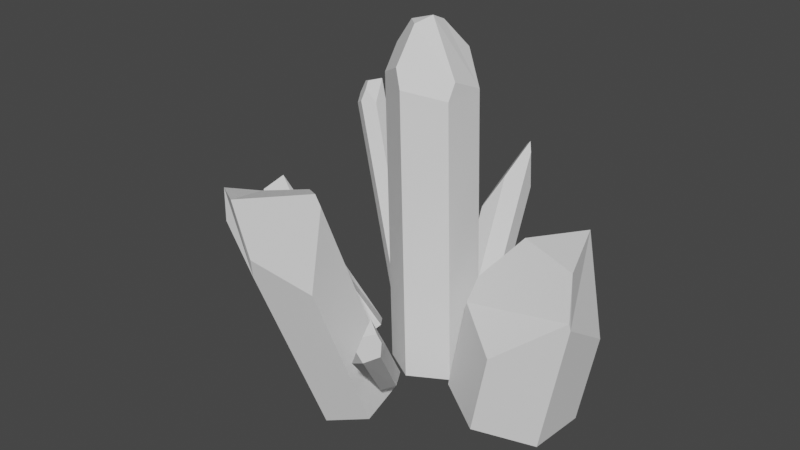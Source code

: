 # Source: tutorialCrystal.blend  (saved by Blender 2.82.7; exported with 4.5.12 LTS)
import bpy
from mathutils import Matrix  # noqa: F401  (used for matrix-valued properties, if any)

bpy.ops.wm.read_factory_settings(use_empty=True)
scene = bpy.context.scene
scene.name = 'Scene'

# ---- collections
col_collection = bpy.data.collections.new('Collection'); scene.collection.children.link(col_collection)

# ---- world
world_world = bpy.data.worlds.new('World'); scene.world = world_world
world_world.use_nodes = True; world_world.node_tree.nodes.clear()
_N = world_world.node_tree.nodes; _L = world_world.node_tree.links
n0 = _N.new('ShaderNodeOutputWorld'); n0.name = 'World Output'; n0.location = (300, 300)
n1 = _N.new('ShaderNodeBackground'); n1.name = 'Background'; n1.location = (10, 300)
n1.inputs[0].default_value = (0.05088, 0.05088, 0.05088, 1.0)
_L.new(n1.outputs[0], n0.inputs[0])
n0.is_active_output = True
world_world.color = (0.05088, 0.05088, 0.05088)
world_world.use_sun_shadow = False
world_world.sun_shadow_jitter_overblur = 0.0

# ---- meshes
me_cylinder = bpy.data.meshes.new('Cylinder')
me_cylinder.from_pydata([(0.7397, 1.14, -0.2364), (1.582, 0.6043, -0.2242), (1.322, 1.322, -0.2694), (1.537, -0.3942, -0.2174), (0.6512, -0.8566, -0.2229), (-0.1908, -0.3207, -0.2351), (-0.1465, 0.6777, -0.2419), (-0.6488, 0.01262, 1.079), (0.9631, 1.547, -0.2922), (1.096, -0.0729, 1.032), (0.1997, -0.5281, 1.066), (-0.004797, -0.396, 1.146), (0.03604, 0.1346, 1.302), (0.3044, 1.457, 0.9892), (-0.5674, 0.984, 0.9279), (-0.6601, 0.4206, 1.187), (0.5412, 1.429, -0.2845), (-0.2985, 0.4544, 1.297), (1.137, 0.9276, 1.037), (1.087, 0.1494, 1.103), (0.2613, 0.4592, 1.332), (0.2561, 0.8251, 1.3), (0.5802, 1.286, 1.175), (0.3744, 1.057, -0.2521), (0.5884, 0.7112, -0.2193), (1.022, 0.6514, -0.211), (1.349, 0.9231, -0.2332), (0.266, 2.476, 0.3537), (0.4818, 2.106, 0.3763), (0.8888, 2.393, 0.5329), (1.194, 2.941, 0.6285), (1.193, 3.012, 0.4525), (1.129, 2.992, 0.675), (-0.3236, -0.6023, -0.2282), (0.4207, 3.005, 0.3884), (0.3735, 3.059, 0.4538), (0.8381, 3.181, 0.4058), (0.7792, 3.39, 0.615), (0.9142, 3.297, 0.485), (0.5425, -1.064, -0.2658), (0.5425, -1.988, -0.341), (-0.3236, -2.449, -0.3787), (-1.19, -1.988, -0.341), (-1.19, -1.064, -0.2658), (-0.3236, -4.31, 0.5012), (-1.19, -4.135, 0.6744), (-0.3236, -2.684, 0.756), (-1.19, -3.18, 0.7345), (-1.27, -4.061, 0.8055), (2.898, 1.596, -0.2817), (0.5425, -3.268, 0.7762), (0.5425, -3.6, 0.4212), (-0.2219, -4.446, 0.5951), (-0.4963, -4.58, 0.839), (0.4604, -3.327, 0.8285), (3.634, 1.578, 0.5036), (4.093, 0.8157, -0.3186), (-0.8379, 1.495, -0.1381), (4.03, -0.6223, -0.3089), (2.77, -1.28, -0.2622), (1.575, -0.4988, -0.2253), (1.638, 0.9392, -0.2351), (-2.481, 2.041, 0.8606), (-0.8546, 1.149, -0.1317), (3.098, -1.229, 0.1055), (1.966, -0.4388, 0.2142), (2.035, 0.9999, 0.21), (2.077, -0.2009, 0.3259), (2.958, 0.1458, 0.5343), (4.474, 0.8741, 0.1095), (4.563, -0.5405, 0.2904), (4.536, -0.5645, 0.3217), (4.281, -0.1444, 0.4904), (1.021, -1.495, -0.1066), (-1.15, 0.9805, -0.1469), (-1.429, 1.159, -0.1683), (-1.412, 1.506, -0.1747), (-1.117, 1.674, -0.1596), (1.151, -1.784, -0.135), (-2.66, 1.491, 0.7713), (-2.924, 1.664, 0.7407), (-2.788, 1.971, 0.6621), (-2.458, 2.127, 0.656), (1.879, -3.398, 0.4024), (-2.986, 1.841, 0.7803), (-2.854, 1.884, 0.8404), (0.6839, -1.48, -0.08934), (-2.335, 1.649, 0.7682), (-2.604, 1.594, 0.8259), (-2.648, 1.727, 0.8568), (0.9442, -2.058, -0.1463), (0.607, -2.044, -0.1291), (0.4769, -1.755, -0.1006), (2.243, -3.546, 0.2801), (2.025, -3.803, 0.26), (1.602, -3.65, 0.2079), (1.446, -3.32, 0.2161), (1.926, -3.878, 0.3083), (1.99, -3.763, 0.369), (2.091, -3.222, 0.2911), (2.24, -3.506, 0.3388), (2.168, -3.559, 0.3762), (-1.649, 0.5704, -0.2522), (-1.871, 0.2343, -0.2869), (-1.763, -0.1917, -0.2885), (-1.406, -0.387, -0.2558), (-1.069, -0.2045, -0.2134), (-1.006, 0.2185, -0.1933), (-1.264, 0.5633, -0.2105), (-3.036, -0.859, 0.1219), (-2.672, -0.6686, 0.1547), (-3.009, -0.3611, 0.3162), (-3.584, -0.1081, 0.4114), (-3.593, 0.007974, 0.2363), (-3.653, -0.2023, 0.4551), (-3.574, -0.716, 0.1533), (-3.652, -0.8044, 0.216), (-3.75, -0.3095, 0.1789), (-4.034, -0.5003, 0.3816), (-3.893, -0.2833, 0.2576)], [], [(22, 13, 14, 15, 17, 21), (0, 1, 3, 4, 5, 6), (19, 18, 22, 21, 20), (4, 10, 11, 7, 5), (3, 9, 10, 4), (20, 21, 17, 12), (7, 11, 12, 17, 15), (5, 7, 15, 14, 6), (30, 26, 25, 29, 32), (6, 14, 13, 0), (11, 10, 9, 19, 20, 12), (1, 18, 19, 9, 3), (0, 13, 22, 18, 1), (24, 25, 26, 2, 8, 16, 23), (25, 24, 28, 29), (24, 23, 27, 28), (35, 37, 32, 29, 28, 27), (37, 35, 34, 36, 38), (2, 26, 30, 31), (30, 32, 37, 38, 31), (8, 2, 31, 38, 36), (16, 34, 35, 27, 23), (16, 8, 36, 34), (33, 39, 40, 41, 42, 43), (41, 44, 45, 42), (42, 45, 48, 47, 43), (54, 53, 52, 51, 50), (43, 47, 46, 33), (48, 53, 54, 46, 47), (45, 44, 52, 53, 48), (40, 51, 52, 44, 41), (39, 50, 51, 40), (33, 46, 54, 50, 39), (56, 58, 59, 60, 61, 49), (67, 68, 55, 66), (59, 64, 65, 60), (95, 97, 98, 83, 96), (72, 68, 67, 65, 64, 71), (55, 68, 72), (61, 66, 55, 49), (60, 65, 67, 66, 61), (58, 70, 71, 64, 59), (56, 69, 70, 58), (49, 55, 69, 56), (71, 70, 69, 55, 72), (81, 84, 85, 62, 82), (57, 63, 74, 75, 76, 77), (74, 79, 80, 75), (88, 87, 62, 89), (89, 85, 84, 80, 79, 88), (62, 85, 89), (77, 82, 62, 57), (76, 81, 82, 77), (75, 80, 84, 81, 76), (86, 73, 78, 90, 91, 92), (63, 87, 88, 79, 74), (57, 62, 87, 63), (78, 93, 94, 90), (100, 99, 83, 101), (101, 98, 97, 94, 93, 100), (83, 98, 101), (92, 96, 83, 86), (91, 95, 96, 92), (90, 94, 97, 95, 91), (73, 99, 100, 93, 78), (86, 83, 99, 73), (112, 108, 107, 111, 114), (106, 107, 108, 102, 103, 104, 105), (107, 106, 110, 111), (106, 105, 109, 110), (116, 118, 114, 111, 110, 109), (118, 116, 115, 117, 119), (102, 108, 112, 113), (112, 114, 118, 119, 113), (103, 102, 113, 119, 117), (104, 115, 116, 109, 105), (104, 103, 117, 115)])
_uv = me_cylinder.uv_layers.new(name='UVMap')
_uv.uv.foreach_set('vector', [0.9362, 0.9689, 1.0, 0.9236, 0.1667, 0.9096, 0.2687, 0.9735, 0.2104, 0.5329, 0.5646, 0.7755, 0.75, 0.49, 0.9578, 0.37, 0.9578, 0.13, 0.75, 0.01, 0.5422, 0.13, 0.5422, 0.37, 0.6132, 0.7752, 0.8333, 0.9324, 0.9362, 0.9689, 0.2646, 0.325, 0.3912, 0.6063, 0.5, 0.5, 0.5, 0.9394, 0.4638, 0.9602, 0.3333, 0.9458, 0.3333, 0.5, 0.6667, 0.5, 0.6667, 0.9297, 0.5, 0.9394, 0.5, 0.5, 0.2927, 0.2092, 0.2646, 0.325, 0.1354, 0.2304, 0.2191, 0.1571, 0.3333, 0.9458, 0.4638, 0.9602, 0.3614, 0.7312, 0.2104, 0.5329, 0.1844, 0.6217, 0.3333, 0.5, 0.3333, 0.9458, 0.2687, 0.9735, 0.1667, 0.9096, 0.1667, 0.5, 0.0, 0.0, 0.0, 0.0, 0.0, 0.0, 0.0, 0.0, 0.0, 0.0, 0.1667, 0.5, 0.1667, 0.9096, -8.941e-08, 0.9236, -8.941e-08, 0.5, 0.4638, 0.9602, 0.5, 0.9394, 0.6667, 0.9297, 0.6132, 0.7752, 0.3912, 0.6063, 0.3614, 0.7312, 0.8333, 0.5, 0.8333, 0.9324, 0.7015, 0.9477, 0.6667, 0.9297, 0.6667, 0.5, 1.0, 0.5, 1.0, 0.9236, 0.9362, 0.9689, 0.8333, 0.9324, 0.8333, 0.5, 0.0, 0.0, 0.0, 0.0, 0.0, 0.0, 0.0, 0.0, 0.0, 0.0, 0.0, 0.0, 0.0, 0.0, 0.0, 0.0, 0.0, 0.0, 0.0, 0.0, 0.0, 0.0, 0.0, 0.0, 0.0, 0.0, 0.0, 0.0, 0.0, 0.0, 0.0, 0.0, 0.0, 0.0, 0.0, 0.0, 0.0, 0.0, 0.0, 0.0, 0.0, 0.0, 0.0, 0.0, 0.0, 0.0, 0.0, 0.0, 0.0, 0.0, 0.0, 0.0, 0.0, 0.0, 0.0, 0.0, 0.0, 0.0, 0.0, 0.0, 0.0, 0.0, 0.0, 0.0, 0.0, 0.0, 0.0, 0.0, 0.0, 0.0, 0.0, 0.0, 0.0, 0.0, 0.0, 0.0, 0.0, 0.0, 0.0, 0.0, 0.0, 0.0, 0.0, 0.0, 0.0, 0.0, 0.0, 0.0, 0.0, 0.0, 0.0, 0.0, 0.0, 0.0, 0.0, 0.0, 0.0, 0.0, 0.75, 0.49, 0.9578, 0.37, 0.9578, 0.13, 0.75, 0.01, 0.5422, 0.13, 0.5422, 0.37, 0.5, 0.5, 0.5, 0.8444, 0.3333, 0.8975, 0.3333, 0.5, 0.3333, 0.5, 0.3333, 0.8975, 0.3142, 0.9379, 0.1667, 0.8916, 0.1667, 0.5, 0.8491, 0.927, 0.3445, 0.504, 0.5196, 0.8795, 0.6667, 0.7984, 0.8333, 0.9079, 0.1667, 0.5, 0.1667, 0.8916, -8.941e-08, 0.8852, -8.941e-08, 0.5, 0.3142, 0.9379, 0.3445, 0.504, 0.8491, 0.927, 1.0, 0.8852, 0.1667, 0.8916, 0.3333, 0.8975, 0.5, 0.8444, 0.4681, 0.6705, 0.3445, 0.504, 0.3142, 0.9379, 0.6667, 0.5, 0.6667, 0.7984, 0.5196, 0.8795, 0.5, 0.8444, 0.5, 0.5, 0.8333, 0.5, 0.8333, 0.9079, 0.6667, 0.7984, 0.6667, 0.5, 1.0, 0.5, 1.0, 0.8852, 0.8491, 0.927, 0.8333, 0.9079, 0.8333, 0.5, 0.9578, 0.37, 0.9578, 0.13, 0.75, 0.01, 0.5422, 0.13, 0.5422, 0.37, 0.75, 0.49, 0.3075, 0.8517, 0.3733, 1.0, 0.2074, 0.4654, 0.1667, 0.7831, 0.5, 0.5, 0.5, 0.6134, 0.3333, 0.7796, 0.3333, 0.5, 0.3333, 0.919, 0.4262, 0.9764, 0.5295, 1.0, 0.2481, 0.4889, 0.1667, 0.9084, 0.6141, 1.0, 0.3733, 1.0, 0.3075, 0.8517, 0.3333, 0.7796, 0.5, 0.6134, 0.6596, 0.8999, 0.2074, 0.4654, 0.1536, 0.2252, 0.3793, 0.188, 0.1667, 0.5, 0.1667, 0.7831, -8.941e-08, 1.0, -8.941e-08, 0.5, 0.3333, 0.5, 0.3333, 0.7796, 0.3075, 0.8517, 0.1667, 0.7831, 0.1667, 0.5, 0.6667, 0.5, 0.6667, 0.8813, 0.6596, 0.8999, 0.5, 0.6134, 0.5, 0.5, 0.8333, 0.5, 0.8333, 0.7724, 0.6667, 0.8813, 0.6667, 0.5, 1.0, 0.5, 0.9486, 1.0, 0.8333, 0.7724, 0.8333, 0.5, 0.6596, 0.8999, 0.6667, 0.8813, 0.8333, 0.7724, 0.3141, 0.453, 0.6141, 1.0, 0.3333, 0.919, 0.4262, 0.9764, 0.5295, 1.0, 0.2481, 0.4889, 0.1667, 0.9084, 0.75, 0.49, 0.9578, 0.37, 0.9578, 0.13, 0.75, 0.01, 0.5422, 0.13, 0.5422, 0.37, 0.6667, 0.5, 0.6667, 0.9597, 0.5, 0.9551, 0.5, 0.5, 0.7425, 0.9836, 0.8333, 0.9506, 0.2668, 0.4803, 0.7192, 1.0, 0.7192, 1.0, 0.5295, 1.0, 0.4262, 0.9764, 0.5, 0.9551, 0.6667, 0.9597, 0.7425, 0.9836, 0.2481, 0.4889, 0.2211, 0.2013, 0.3906, 0.282, 0.1667, 0.5, 0.1667, 0.9084, -8.941e-08, 1.0, -8.941e-08, 0.5, 0.3333, 0.5, 0.3333, 0.919, 0.1667, 0.9084, 0.1667, 0.5, 0.5, 0.5, 0.5, 0.9551, 0.4262, 0.9764, 0.3333, 0.919, 0.3333, 0.5, 0.75, 0.49, 0.9578, 0.37, 0.9578, 0.13, 0.75, 0.01, 0.5422, 0.13, 0.5422, 0.37, 0.8333, 0.5, 0.8333, 0.9506, 0.7425, 0.9836, 0.6667, 0.9597, 0.6667, 0.5, 1.0, 0.5, 0.9865, 1.0, 0.8333, 0.9506, 0.8333, 0.5, 0.6667, 0.5, 0.6667, 0.9597, 0.5, 0.9551, 0.5, 0.5, 0.7425, 0.9836, 0.8333, 0.9506, 0.2668, 0.4803, 0.7192, 1.0, 0.7192, 1.0, 0.5295, 1.0, 0.4262, 0.9764, 0.5, 0.9551, 0.6667, 0.9597, 0.7425, 0.9836, 0.2481, 0.4889, 0.2211, 0.2013, 0.3906, 0.282, 0.1667, 0.5, 0.1667, 0.9084, -8.941e-08, 1.0, -8.941e-08, 0.5, 0.3333, 0.5, 0.3333, 0.919, 0.1667, 0.9084, 0.1667, 0.5, 0.5, 0.5, 0.5, 0.9551, 0.4262, 0.9764, 0.3333, 0.919, 0.3333, 0.5, 0.8333, 0.5, 0.8333, 0.9506, 0.7425, 0.9836, 0.6667, 0.9597, 0.6667, 0.5, 1.0, 0.5, 0.9865, 1.0, 0.8333, 0.9506, 0.8333, 0.5, 0.0, 0.0, 0.0, 0.0, 0.0, 0.0, 0.0, 0.0, 0.0, 0.0, 0.0, 0.0, 0.0, 0.0, 0.0, 0.0, 0.0, 0.0, 0.0, 0.0, 0.0, 0.0, 0.0, 0.0, 0.0, 0.0, 0.0, 0.0, 0.0, 0.0, 0.0, 0.0, 0.0, 0.0, 0.0, 0.0, 0.0, 0.0, 0.0, 0.0, 0.0, 0.0, 0.0, 0.0, 0.0, 0.0, 0.0, 0.0, 0.0, 0.0, 0.0, 0.0, 0.0, 0.0, 0.0, 0.0, 0.0, 0.0, 0.0, 0.0, 0.0, 0.0, 0.0, 0.0, 0.0, 0.0, 0.0, 0.0, 0.0, 0.0, 0.0, 0.0, 0.0, 0.0, 0.0, 0.0, 0.0, 0.0, 0.0, 0.0, 0.0, 0.0, 0.0, 0.0, 0.0, 0.0, 0.0, 0.0, 0.0, 0.0, 0.0, 0.0, 0.0, 0.0, 0.0, 0.0, 0.0, 0.0, 0.0, 0.0, 0.0, 0.0, 0.0, 0.0, 0.0, 0.0, 0.0, 0.0])
_ca = me_cylinder.color_attributes.new('Col', 'BYTE_COLOR', 'CORNER')
_ca.data.foreach_set('color', [0.0, 0.6376, 0.6939, 1.0, 0.0, 0.6376, 0.6939, 1.0, 0.0, 0.6376, 0.6939, 1.0, 0.0, 0.6376, 0.6939, 1.0, 0.0, 0.6376, 0.6939, 1.0, 0.0, 0.6376, 0.6939, 1.0, 0.0, 0.6376, 0.6939, 1.0, 0.0, 0.6376, 0.6939, 1.0, 0.0, 0.6376, 0.6939, 1.0, 0.0, 0.6376, 0.6939, 1.0, 0.0, 0.6376, 0.6939, 1.0, 0.0, 0.6376, 0.6939, 1.0, 0.0, 0.6376, 0.6939, 1.0, 0.0, 0.6376, 0.6939, 1.0, 0.0, 0.6376, 0.6939, 1.0, 0.0, 0.6376, 0.6939, 1.0, 0.0, 0.6376, 0.6939, 1.0, 0.0, 0.6376, 0.6939, 1.0, 0.0, 0.6376, 0.6939, 1.0, 0.0, 0.6376, 0.6939, 1.0, 0.0, 0.6376, 0.6939, 1.0, 0.0, 0.6376, 0.6939, 1.0, 0.0, 0.6376, 0.6939, 1.0, 0.0, 0.6376, 0.6939, 1.0, 0.0, 0.6376, 0.6939, 1.0, 0.0, 0.6376, 0.6939, 1.0, 0.0, 0.6376, 0.6939, 1.0, 0.0, 0.6376, 0.6939, 1.0, 0.0, 0.6376, 0.6939, 1.0, 0.0, 0.6376, 0.6939, 1.0, 0.0, 0.6376, 0.6939, 1.0, 0.0, 0.6376, 0.6939, 1.0, 0.0, 0.6376, 0.6939, 1.0, 0.0, 0.6376, 0.6939, 1.0, 0.0, 0.6376, 0.6939, 1.0, 0.0, 0.6376, 0.6939, 1.0, 0.0, 0.6376, 0.6939, 1.0, 0.0, 0.6376, 0.6939, 1.0, 0.0, 0.6376, 0.6939, 1.0, 0.0, 0.6376, 0.6939, 1.0, 0.0, 0.6376, 0.6939, 1.0, 0.0, 0.6376, 0.6939, 1.0, 0.0, 0.6376, 0.6939, 1.0, 0.0, 0.6376, 0.6939, 1.0, 0.0, 0.6376, 0.6939, 1.0, 0.0, 0.6376, 0.6939, 1.0, 0.0, 0.6376, 0.6939, 1.0, 0.0, 0.6376, 0.6939, 1.0, 0.0, 0.6376, 0.6939, 1.0, 0.0, 0.6376, 0.6939, 1.0, 0.0, 0.6376, 0.6939, 1.0, 0.0, 0.6376, 0.6939, 1.0, 0.0, 0.6376, 0.6939, 1.0, 0.0, 0.6376, 0.6939, 1.0, 0.0, 0.6376, 0.6939, 1.0, 0.0, 0.6376, 0.6939, 1.0, 0.0, 0.6376, 0.6939, 1.0, 0.0, 0.6376, 0.6939, 1.0, 0.0, 0.6376, 0.6939, 1.0, 0.0, 0.6376, 0.6939, 1.0, 0.0, 0.6376, 0.6939, 1.0, 0.0, 0.6376, 0.6939, 1.0, 0.0, 0.6376, 0.6939, 1.0, 0.0, 0.6376, 0.6939, 1.0, 0.0, 0.6376, 0.6939, 1.0, 0.0, 0.6376, 0.6939, 1.0, 0.0, 0.6376, 0.6939, 1.0, 0.0, 0.6376, 0.6939, 1.0, 0.0, 0.6376, 0.6939, 1.0, 0.0, 0.6376, 0.6939, 1.0, 0.0, 0.6376, 0.6939, 1.0, 0.0, 0.6376, 0.6939, 1.0, 0.0, 0.6376, 0.6939, 1.0, 0.0, 0.6376, 0.6939, 1.0, 0.0, 0.6376, 0.6939, 1.0, 0.0, 0.6376, 0.6939, 1.0, 0.0, 0.6376, 0.6939, 1.0, 0.0, 0.6376, 0.6939, 1.0, 0.0, 0.6376, 0.6939, 1.0, 0.0, 0.6376, 0.6939, 1.0, 0.0, 0.6376, 0.6939, 1.0, 0.0, 0.6376, 0.6939, 1.0, 0.0, 0.6376, 0.6939, 1.0, 0.0, 0.6376, 0.6939, 1.0, 0.0, 0.6376, 0.6939, 1.0, 0.0, 0.6376, 0.6939, 1.0, 0.0, 0.6376, 0.6939, 1.0, 0.0, 0.6376, 0.6939, 1.0, 0.0, 0.6376, 0.6939, 1.0, 0.0, 0.6376, 0.6939, 1.0, 0.0, 0.6376, 0.6939, 1.0, 0.0, 0.6376, 0.6939, 1.0, 0.0, 0.6376, 0.6939, 1.0, 0.0, 0.6376, 0.6939, 1.0, 0.0, 0.6376, 0.6939, 1.0, 0.0, 0.6376, 0.6939, 1.0, 0.0, 0.6376, 0.6939, 1.0, 0.0, 0.6376, 0.6939, 1.0, 0.0, 0.6376, 0.6939, 1.0, 0.0, 0.6376, 0.6939, 1.0, 0.0, 0.6376, 0.6939, 1.0, 0.0, 0.6376, 0.6939, 1.0, 0.0, 0.6376, 0.6939, 1.0, 0.0, 0.6376, 0.6939, 1.0, 0.0, 0.6376, 0.6939, 1.0, 0.0, 0.6376, 0.6939, 1.0, 0.0, 0.6376, 0.6939, 1.0, 0.0, 0.6376, 0.6939, 1.0, 0.0, 0.6376, 0.6939, 1.0, 0.0, 0.6376, 0.6939, 1.0, 0.0, 0.6376, 0.6939, 1.0, 0.0, 0.6376, 0.6939, 1.0, 0.0, 0.6376, 0.6939, 1.0, 0.0, 0.6376, 0.6939, 1.0, 0.0, 0.6376, 0.6939, 1.0, 0.0, 0.6376, 0.6939, 1.0, 0.0, 0.6376, 0.6939, 1.0, 0.0, 0.6376, 0.6939, 1.0, 0.0, 0.6376, 0.6939, 1.0, 0.0, 0.6376, 0.6939, 1.0, 0.0, 0.6376, 0.6939, 1.0, 0.0, 0.6376, 0.6939, 1.0, 0.0, 0.6376, 0.6939, 1.0, 0.0, 0.6376, 0.6939, 1.0, 0.0, 0.6376, 0.6939, 1.0, 0.0, 0.6376, 0.6939, 1.0, 0.0, 0.6376, 0.6939, 1.0, 0.0, 0.6376, 0.6939, 1.0, 0.0, 0.6376, 0.6939, 1.0, 0.0, 0.6376, 0.6939, 1.0, 0.0, 0.6376, 0.6939, 1.0, 0.0, 0.6376, 0.6939, 1.0, 0.0, 0.6376, 0.6939, 1.0, 0.0, 0.6376, 0.6939, 1.0, 0.0, 0.6376, 0.6939, 1.0, 0.0, 0.6376, 0.6939, 1.0, 0.0, 0.6376, 0.6939, 1.0, 0.0, 0.6376, 0.6939, 1.0, 0.0, 0.6376, 0.6939, 1.0, 0.0, 0.6376, 0.6939, 1.0, 0.0, 0.6376, 0.6939, 1.0, 0.0, 0.6376, 0.6939, 1.0, 0.0, 0.6376, 0.6939, 1.0, 0.0, 0.6376, 0.6939, 1.0, 0.0, 0.6376, 0.6939, 1.0, 0.0, 0.6376, 0.6939, 1.0, 0.0, 0.6376, 0.6939, 1.0, 0.0, 0.6376, 0.6939, 1.0, 0.0, 0.6376, 0.6939, 1.0, 0.0, 0.6376, 0.6939, 1.0, 0.0, 0.6376, 0.6939, 1.0, 0.0, 0.6376, 0.6939, 1.0, 0.0, 0.6376, 0.6939, 1.0, 0.0, 0.6376, 0.6939, 1.0, 0.0, 0.6376, 0.6939, 1.0, 0.0, 0.6376, 0.6939, 1.0, 0.0, 0.6376, 0.6939, 1.0, 0.0, 0.6376, 0.6939, 1.0, 0.0, 0.6376, 0.6939, 1.0, 0.0, 0.6376, 0.6939, 1.0, 0.0, 0.6376, 0.6939, 1.0, 0.0, 0.6376, 0.6939, 1.0, 0.0, 0.6376, 0.6939, 1.0, 0.0, 0.6376, 0.6939, 1.0, 0.0, 0.6376, 0.6939, 1.0, 0.0, 0.6376, 0.6939, 1.0, 0.0, 0.6376, 0.6939, 1.0, 0.0, 0.6376, 0.6939, 1.0, 0.0, 0.6376, 0.6939, 1.0, 0.0, 0.6376, 0.6939, 1.0, 0.0, 0.6376, 0.6939, 1.0, 0.0, 0.6376, 0.6939, 1.0, 0.0, 0.6376, 0.6939, 1.0, 0.0, 0.6376, 0.6939, 1.0, 0.0, 0.6376, 0.6939, 1.0, 0.0, 0.6376, 0.6939, 1.0, 0.0, 0.6376, 0.6939, 1.0, 0.0, 0.6376, 0.6939, 1.0, 0.0, 0.6376, 0.6939, 1.0, 0.0, 0.6376, 0.6939, 1.0, 0.0, 0.6376, 0.6939, 1.0, 0.0, 0.6376, 0.6939, 1.0, 0.0, 0.6376, 0.6939, 1.0, 0.0, 0.6376, 0.6939, 1.0, 0.0, 0.6376, 0.6939, 1.0, 0.0, 0.6376, 0.6939, 1.0, 0.0, 0.6376, 0.6939, 1.0, 0.0, 0.6376, 0.6939, 1.0, 0.0, 0.6376, 0.6939, 1.0, 0.0, 0.6376, 0.6939, 1.0, 0.0, 0.6376, 0.6939, 1.0, 0.0, 0.6376, 0.6939, 1.0, 0.0, 0.6376, 0.6939, 1.0, 0.0, 0.6376, 0.6939, 1.0, 0.0, 0.6376, 0.6939, 1.0, 0.0, 0.6376, 0.6939, 1.0, 0.0, 0.6376, 0.6939, 1.0, 0.0, 0.6376, 0.6939, 1.0, 0.0, 0.6376, 0.6939, 1.0, 0.0, 0.6376, 0.6939, 1.0, 0.0, 0.6376, 0.6939, 1.0, 0.0, 0.6376, 0.6939, 1.0, 0.0, 0.6376, 0.6939, 1.0, 0.0, 0.6376, 0.6939, 1.0, 0.0, 0.6376, 0.6939, 1.0, 0.0, 0.6376, 0.6939, 1.0, 0.0, 0.6376, 0.6939, 1.0, 0.0, 0.6376, 0.6939, 1.0, 0.0, 0.6376, 0.6939, 1.0, 0.0, 0.6376, 0.6939, 1.0, 0.0, 0.6376, 0.6939, 1.0, 0.0, 0.6376, 0.6939, 1.0, 0.0, 0.6376, 0.6939, 1.0, 0.0, 0.6376, 0.6939, 1.0, 0.0, 0.6376, 0.6939, 1.0, 0.0, 0.6376, 0.6939, 1.0, 0.0, 0.6376, 0.6939, 1.0, 0.0, 0.6376, 0.6939, 1.0, 0.0, 0.6376, 0.6939, 1.0, 0.0, 0.6376, 0.6939, 1.0, 0.0, 0.6376, 0.6939, 1.0, 0.0, 0.6376, 0.6939, 1.0, 0.0, 0.6376, 0.6939, 1.0, 0.0, 0.6376, 0.6939, 1.0, 0.0, 0.6376, 0.6939, 1.0, 0.0, 0.6376, 0.6939, 1.0, 0.0, 0.6376, 0.6939, 1.0, 0.0, 0.6376, 0.6939, 1.0, 0.0, 0.6376, 0.6939, 1.0, 0.0, 0.6376, 0.6939, 1.0, 0.0, 0.6376, 0.6939, 1.0, 0.0, 0.6376, 0.6939, 1.0, 0.0, 0.6376, 0.6939, 1.0, 0.0, 0.6376, 0.6939, 1.0, 0.0, 0.6376, 0.6939, 1.0, 0.0, 0.6376, 0.6939, 1.0, 0.0, 0.6376, 0.6939, 1.0, 0.0, 0.6376, 0.6939, 1.0, 0.0, 0.6376, 0.6939, 1.0, 0.0, 0.6376, 0.6939, 1.0, 0.0, 0.6376, 0.6939, 1.0, 0.0, 0.6376, 0.6939, 1.0, 0.0, 0.6376, 0.6939, 1.0, 0.0, 0.6376, 0.6939, 1.0, 0.0, 0.6376, 0.6939, 1.0, 0.0, 0.6376, 0.6939, 1.0, 0.0, 0.6376, 0.6939, 1.0, 0.0, 0.6376, 0.6939, 1.0, 0.0, 0.6376, 0.6939, 1.0, 0.0, 0.6376, 0.6939, 1.0, 0.0, 0.6376, 0.6939, 1.0, 0.0, 0.6376, 0.6939, 1.0, 0.0, 0.6376, 0.6939, 1.0, 0.0, 0.6376, 0.6939, 1.0, 0.0, 0.6376, 0.6939, 1.0, 0.0, 0.6376, 0.6939, 1.0, 0.0, 0.6376, 0.6939, 1.0, 0.0, 0.6376, 0.6939, 1.0, 0.0, 0.6376, 0.6939, 1.0, 0.0, 0.6376, 0.6939, 1.0, 0.0, 0.6376, 0.6939, 1.0, 0.0, 0.6376, 0.6939, 1.0, 0.0, 0.6376, 0.6939, 1.0, 0.0, 0.6376, 0.6939, 1.0, 0.0, 0.6376, 0.6939, 1.0, 0.0, 0.6376, 0.6939, 1.0, 0.0, 0.6376, 0.6939, 1.0, 0.0, 0.6376, 0.6939, 1.0, 0.0, 0.6376, 0.6939, 1.0, 0.0, 0.6376, 0.6939, 1.0, 0.0, 0.6376, 0.6939, 1.0, 0.0, 0.6376, 0.6939, 1.0, 0.0, 0.6376, 0.6939, 1.0, 0.0, 0.6376, 0.6939, 1.0, 0.0, 0.6376, 0.6939, 1.0, 0.0, 0.6376, 0.6939, 1.0, 0.0, 0.6376, 0.6939, 1.0, 0.0, 0.6376, 0.6939, 1.0, 0.0, 0.6376, 0.6939, 1.0, 0.0, 0.6376, 0.6939, 1.0, 0.0, 0.6376, 0.6939, 1.0, 0.0, 0.6376, 0.6939, 1.0, 0.0, 0.6376, 0.6939, 1.0, 0.0, 0.6376, 0.6939, 1.0, 0.0, 0.6376, 0.6939, 1.0, 0.0, 0.6376, 0.6939, 1.0, 0.0, 0.6376, 0.6939, 1.0, 0.0, 0.6376, 0.6939, 1.0, 0.0, 0.6376, 0.6939, 1.0, 0.0, 0.6376, 0.6939, 1.0, 0.0, 0.6376, 0.6939, 1.0, 0.0, 0.6376, 0.6939, 1.0, 0.0, 0.6376, 0.6939, 1.0, 0.0, 0.6376, 0.6939, 1.0, 0.0, 0.6376, 0.6939, 1.0, 0.0, 0.6376, 0.6939, 1.0, 0.0, 0.6376, 0.6939, 1.0, 0.0, 0.6376, 0.6939, 1.0, 0.0, 0.6376, 0.6939, 1.0, 0.0, 0.6376, 0.6939, 1.0, 0.0, 0.6376, 0.6939, 1.0, 0.0, 0.6376, 0.6939, 1.0, 0.0, 0.6376, 0.6939, 1.0, 0.0, 0.6376, 0.6939, 1.0, 0.0, 0.6376, 0.6939, 1.0, 0.0, 0.6376, 0.6939, 1.0, 0.0, 0.6376, 0.6939, 1.0, 0.0, 0.6376, 0.6939, 1.0, 0.0, 0.6376, 0.6939, 1.0, 0.0, 0.6376, 0.6939, 1.0, 0.0, 0.6376, 0.6939, 1.0, 0.0, 0.6376, 0.6939, 1.0, 0.0, 0.6376, 0.6939, 1.0, 0.0, 0.6376, 0.6939, 1.0, 0.0, 0.6376, 0.6939, 1.0, 0.0, 0.6376, 0.6939, 1.0, 0.0, 0.6376, 0.6939, 1.0, 0.0, 0.6376, 0.6939, 1.0, 0.0, 0.6376, 0.6939, 1.0, 0.0, 0.6376, 0.6939, 1.0, 0.0, 0.6376, 0.6939, 1.0, 0.0, 0.6376, 0.6939, 1.0, 0.0, 0.6376, 0.6939, 1.0, 0.0, 0.6376, 0.6939, 1.0, 0.0, 0.6376, 0.6939, 1.0, 0.0, 0.6376, 0.6939, 1.0, 0.0, 0.6376, 0.6939, 1.0, 0.0, 0.6376, 0.6939, 1.0, 0.0, 0.6376, 0.6939, 1.0, 0.0, 0.6376, 0.6939, 1.0, 0.0, 0.6376, 0.6939, 1.0, 0.0, 0.6376, 0.6939, 1.0, 0.0, 0.6376, 0.6939, 1.0, 0.0, 0.6376, 0.6939, 1.0, 0.0, 0.6376, 0.6939, 1.0, 0.0, 0.6376, 0.6939, 1.0, 0.0, 0.6376, 0.6939, 1.0, 0.0, 0.6376, 0.6939, 1.0, 0.0, 0.6376, 0.6939, 1.0, 0.0, 0.6376, 0.6939, 1.0, 0.0, 0.6376, 0.6939, 1.0, 0.0, 0.6376, 0.6939, 1.0, 0.0, 0.6376, 0.6939, 1.0, 0.0, 0.6376, 0.6939, 1.0, 0.0, 0.6376, 0.6939, 1.0, 0.0, 0.6376, 0.6939, 1.0, 0.0, 0.6376, 0.6939, 1.0, 0.0, 0.6376, 0.6939, 1.0, 0.0, 0.6376, 0.6939, 1.0, 0.0, 0.6376, 0.6939, 1.0, 0.0, 0.6376, 0.6939, 1.0, 0.0, 0.6376, 0.6939, 1.0, 0.0, 0.6376, 0.6939, 1.0, 0.0, 0.6376, 0.6939, 1.0, 0.0, 0.6376, 0.6939, 1.0, 0.0, 0.6376, 0.6939, 1.0, 0.0, 0.6376, 0.6939, 1.0, 0.0, 0.6376, 0.6939, 1.0, 0.0, 0.6376, 0.6939, 1.0, 0.0, 0.6376, 0.6939, 1.0, 0.0, 0.6376, 0.6939, 1.0, 0.0, 0.6376, 0.6939, 1.0, 0.0, 0.6376, 0.6939, 1.0, 0.0, 0.6376, 0.6939, 1.0, 0.0, 0.6376, 0.6939, 1.0, 0.0, 0.6376, 0.6939, 1.0])
me_cylinder.use_remesh_fix_poles = True
me_cylinder.use_remesh_preserve_attributes = False
me_cylinder.use_mirror_vertex_groups = False
me_cylinder.update()

# ---- objects
ob_cylinder = bpy.data.objects.new('Cylinder', me_cylinder)

# ---- transforms, parenting, visibility, modifiers, constraints
ob_cylinder.location = (0.0, 0.0, 0.0)
ob_cylinder.scale = (1.0, 1.0, 5.095)
ob_cylinder.lineart.crease_threshold = 0.0

# ---- collection membership
col_collection.objects.link(ob_cylinder)

# ---- scene / render settings (as saved in the file)
scene.frame_start = 1; scene.frame_end = 250; scene.frame_set(1)
scene.render.engine = 'BLENDER_EEVEE_NEXT'
scene.cycles.use_denoising = False
scene.cycles.samples = 128
scene.cycles.sampling_pattern = 'TABULATED_SOBOL'
scene.cycles.use_adaptive_sampling = False
scene.cycles.use_light_tree = False
scene.view_settings.view_transform = 'Filmic'
bpy.context.view_layer.update()

# ---- added for rendering (the .blend has no active camera and no usable light): camera, sun
cam_auto = bpy.data.cameras.new('AutoCamera')
cam_auto.lens = 50.0
cam_auto.sensor_width = 36.0
cam_auto.clip_end = 1000.0
ob_auto_camera = bpy.data.objects.new('AutoCamera', cam_auto)
scene.collection.objects.link(ob_auto_camera)
ob_auto_camera.location = (13.7789, -16.8118, 13.2389)
ob_auto_camera.rotation_euler = (1.09748, -7.21219e-08, 0.694738)
scene.camera = ob_auto_camera
light_auto_sun = bpy.data.lights.new('AutoSun', 'SUN')
light_auto_sun.energy = 3.0
light_auto_sun.angle = 0.0523599
ob_auto_sun = bpy.data.objects.new('AutoSun', light_auto_sun)
scene.collection.objects.link(ob_auto_sun)
ob_auto_sun.rotation_euler = (0.872665, 0.174533, 0.523599)
bpy.context.view_layer.update()
